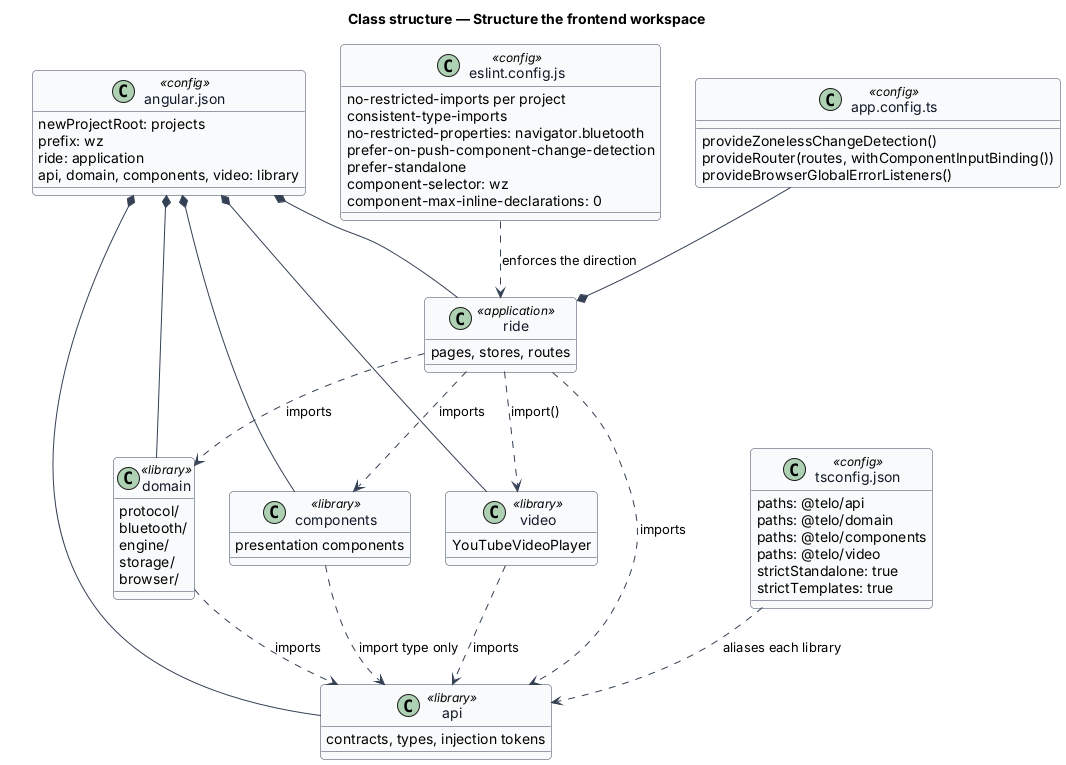

The diagram above was rendered by PlantUML. Its source (embedded in the PNG):
@startuml
' --- shared skin header ---
skinparam backgroundColor #FFFFFF
skinparam shadowing false
skinparam roundcorner 8
skinparam defaultFontName Arial
skinparam ArrowColor #344054
skinparam class {
  BorderColor #344054
  FontColor #101828
  BackgroundColor #F9FAFB
}
' --------------------------
title Class structure — Structure the frontend workspace

class "angular.json" as Angular <<config>> {
  newProjectRoot: projects
  prefix: wz
  ride: application
  api, domain, components, video: library
}

class "tsconfig.json" as Tsconfig <<config>> {
  paths: @telo/api
  paths: @telo/domain
  paths: @telo/components
  paths: @telo/video
  strictStandalone: true
  strictTemplates: true
}

class "eslint.config.js" as Eslint <<config>> {
  no-restricted-imports per project
  consistent-type-imports
  no-restricted-properties: navigator.bluetooth
  prefer-on-push-component-change-detection
  prefer-standalone
  component-selector: wz
  component-max-inline-declarations: 0
}

class "app.config.ts" as AppConfig <<config>> {
  provideZonelessChangeDetection()
  provideRouter(routes, withComponentInputBinding())
  provideBrowserGlobalErrorListeners()
}

class ride <<application>> {
  pages, stores, routes
}
class components <<library>> {
  presentation components
}
class domain <<library>> {
  protocol/
  bluetooth/
  engine/
  storage/
  browser/
}
class video <<library>> {
  YouTubeVideoPlayer
}
class api <<library>> {
  contracts, types, injection tokens
}

ride ..> components : imports
ride ..> domain : imports
ride ..> video : import()
ride ..> api : imports
components ..> api : import type only
domain ..> api : imports
video ..> api : imports
Angular *-- ride
Angular *-- components
Angular *-- domain
Angular *-- video
Angular *-- api
Tsconfig ..> api : aliases each library
Eslint ..> ride : enforces the direction
AppConfig --* ride
@enduml